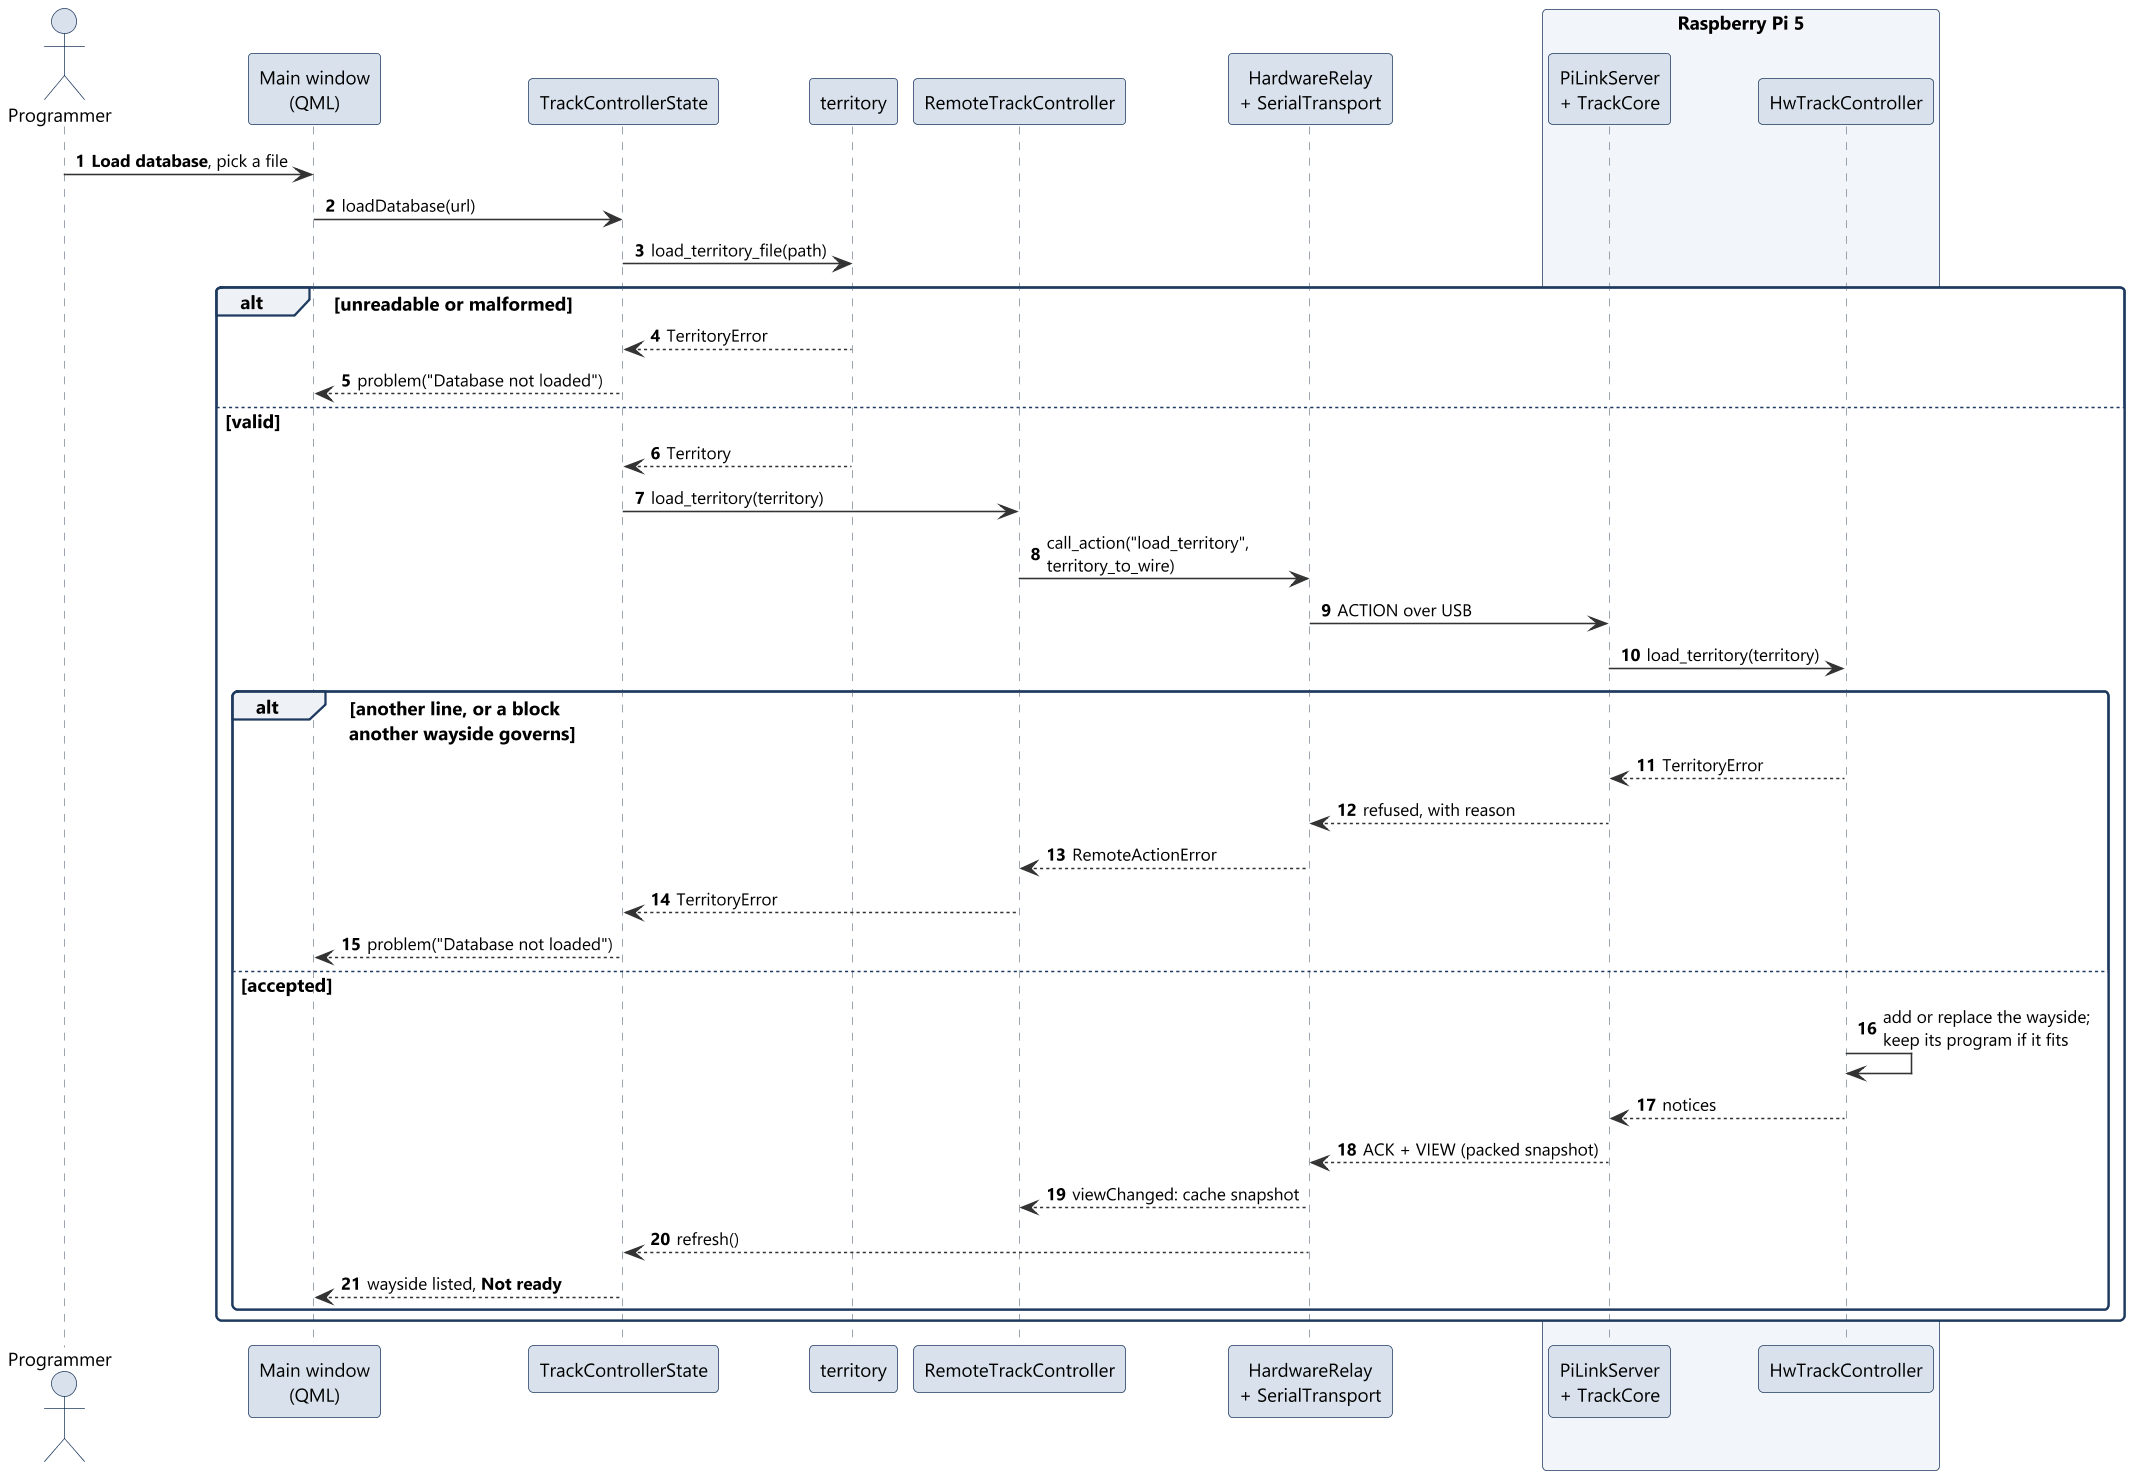

The diagram above was rendered by PlantUML. Its source (embedded in the PNG):
@startuml sd01_load_database
!include ../style.iuml
autonumber

actor Programmer as P
participant "Main window\n(QML)" as QML
participant "TrackControllerState" as State
participant "territory" as Terr
participant "RemoteTrackController" as Remote
participant "HardwareRelay\n+ SerialTransport" as Relay
box "Raspberry Pi 5" #F2F5F9
participant "PiLinkServer\n+ TrackCore" as Pi
participant "HwTrackController" as Ctrl
end box

P -> QML : **Load database**, pick a file
QML -> State : loadDatabase(url)
State -> Terr : load_territory_file(path)
alt unreadable or malformed
  Terr --> State : TerritoryError
  State --> QML : problem("Database not loaded")
else valid
  Terr --> State : Territory
  State -> Remote : load_territory(territory)
  Remote -> Relay : call_action("load_territory",\nterritory_to_wire)
  Relay -> Pi : ACTION over USB
  Pi -> Ctrl : load_territory(territory)
  alt another line, or a block\nanother wayside governs
    Ctrl --> Pi : TerritoryError
    Pi --> Relay : refused, with reason
    Relay --> Remote : RemoteActionError
    Remote --> State : TerritoryError
    State --> QML : problem("Database not loaded")
  else accepted
    Ctrl -> Ctrl : add or replace the wayside;\nkeep its program if it fits
    Ctrl --> Pi : notices
    Pi --> Relay : ACK + VIEW (packed snapshot)
    Relay --> Remote : viewChanged: cache snapshot
    Relay --> State : refresh()
    State --> QML : wayside listed, **Not ready**
  end
end
@enduml